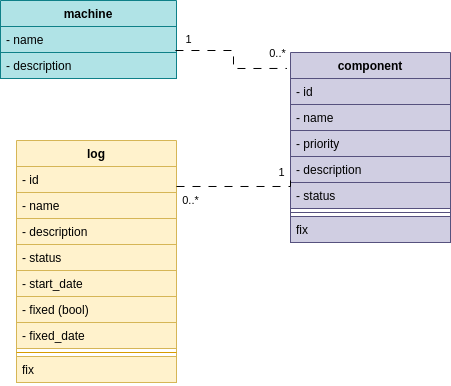

The diagram above was exported from draw.io. Its source (the exported page's mxGraphModel, read from the mxfile embedded in the PNG):
<mxGraphModel dx="459" dy="853" grid="1" gridSize="10" guides="1" tooltips="1" connect="1" arrows="1" fold="1" page="1" pageScale="1" pageWidth="827" pageHeight="1169" math="0" shadow="0">
  <root>
    <mxCell id="WIyWlLk6GJQsqaUBKTNV-0" />
    <mxCell id="WIyWlLk6GJQsqaUBKTNV-1" parent="WIyWlLk6GJQsqaUBKTNV-0" />
    <mxCell id="rjMaRxzieAQluW9kNgKJ-0" value="machine" style="swimlane;fontStyle=1;align=center;verticalAlign=top;childLayout=stackLayout;horizontal=1;startSize=26;horizontalStack=0;resizeParent=1;resizeParentMax=0;resizeLast=0;collapsible=1;marginBottom=0;whiteSpace=wrap;html=1;fillColor=#b0e3e6;strokeColor=#0e8088;" parent="WIyWlLk6GJQsqaUBKTNV-1" vertex="1">
      <mxGeometry x="100" y="100" width="176" height="78" as="geometry">
        <mxRectangle x="90" y="140" width="90" height="30" as="alternateBounds" />
      </mxGeometry>
    </mxCell>
    <mxCell id="rjMaRxzieAQluW9kNgKJ-5" value="- name" style="text;align=left;verticalAlign=top;spacingLeft=4;spacingRight=4;overflow=hidden;rotatable=0;points=[[0,0.5],[1,0.5]];portConstraint=eastwest;whiteSpace=wrap;html=1;fillColor=#b0e3e6;strokeColor=#0e8088;" parent="rjMaRxzieAQluW9kNgKJ-0" vertex="1">
      <mxGeometry y="26" width="176" height="26" as="geometry" />
    </mxCell>
    <mxCell id="rjMaRxzieAQluW9kNgKJ-3" value="- description" style="text;align=left;verticalAlign=top;spacingLeft=4;spacingRight=4;overflow=hidden;rotatable=0;points=[[0,0.5],[1,0.5]];portConstraint=eastwest;whiteSpace=wrap;html=1;fillColor=#b0e3e6;strokeColor=#0e8088;" parent="rjMaRxzieAQluW9kNgKJ-0" vertex="1">
      <mxGeometry y="52" width="176" height="26" as="geometry" />
    </mxCell>
    <mxCell id="rjMaRxzieAQluW9kNgKJ-16" value="component" style="swimlane;fontStyle=1;align=center;verticalAlign=top;childLayout=stackLayout;horizontal=1;startSize=26;horizontalStack=0;resizeParent=1;resizeParentMax=0;resizeLast=0;collapsible=1;marginBottom=0;whiteSpace=wrap;html=1;fillColor=#d0cee2;strokeColor=#56517e;" parent="WIyWlLk6GJQsqaUBKTNV-1" vertex="1">
      <mxGeometry x="390" y="152" width="160" height="190" as="geometry" />
    </mxCell>
    <mxCell id="rjMaRxzieAQluW9kNgKJ-20" value="- id" style="text;align=left;verticalAlign=top;spacingLeft=4;spacingRight=4;overflow=hidden;rotatable=0;points=[[0,0.5],[1,0.5]];portConstraint=eastwest;whiteSpace=wrap;html=1;fillColor=#d0cee2;strokeColor=#56517e;" parent="rjMaRxzieAQluW9kNgKJ-16" vertex="1">
      <mxGeometry y="26" width="160" height="26" as="geometry" />
    </mxCell>
    <mxCell id="rjMaRxzieAQluW9kNgKJ-17" value="- name" style="text;align=left;verticalAlign=top;spacingLeft=4;spacingRight=4;overflow=hidden;rotatable=0;points=[[0,0.5],[1,0.5]];portConstraint=eastwest;whiteSpace=wrap;html=1;fillColor=#d0cee2;strokeColor=#56517e;" parent="rjMaRxzieAQluW9kNgKJ-16" vertex="1">
      <mxGeometry y="52" width="160" height="26" as="geometry" />
    </mxCell>
    <mxCell id="ISIF36Q2RV5dGYh7HSYZ-0" value="- priority" style="text;align=left;verticalAlign=top;spacingLeft=4;spacingRight=4;overflow=hidden;rotatable=0;points=[[0,0.5],[1,0.5]];portConstraint=eastwest;whiteSpace=wrap;html=1;fillColor=#d0cee2;strokeColor=#56517e;" parent="rjMaRxzieAQluW9kNgKJ-16" vertex="1">
      <mxGeometry y="78" width="160" height="26" as="geometry" />
    </mxCell>
    <mxCell id="rjMaRxzieAQluW9kNgKJ-21" value="- description" style="text;align=left;verticalAlign=top;spacingLeft=4;spacingRight=4;overflow=hidden;rotatable=0;points=[[0,0.5],[1,0.5]];portConstraint=eastwest;whiteSpace=wrap;html=1;fillColor=#d0cee2;strokeColor=#56517e;" parent="rjMaRxzieAQluW9kNgKJ-16" vertex="1">
      <mxGeometry y="104" width="160" height="26" as="geometry" />
    </mxCell>
    <mxCell id="ISIF36Q2RV5dGYh7HSYZ-2" value="&lt;div&gt;- status&lt;/div&gt;" style="text;align=left;verticalAlign=top;spacingLeft=4;spacingRight=4;overflow=hidden;rotatable=0;points=[[0,0.5],[1,0.5]];portConstraint=eastwest;whiteSpace=wrap;html=1;fillColor=#d0cee2;strokeColor=#56517e;" parent="rjMaRxzieAQluW9kNgKJ-16" vertex="1">
      <mxGeometry y="130" width="160" height="26" as="geometry" />
    </mxCell>
    <mxCell id="rjMaRxzieAQluW9kNgKJ-18" value="" style="line;strokeWidth=1;fillColor=none;align=left;verticalAlign=middle;spacingTop=-1;spacingLeft=3;spacingRight=3;rotatable=0;labelPosition=right;points=[];portConstraint=eastwest;strokeColor=inherit;" parent="rjMaRxzieAQluW9kNgKJ-16" vertex="1">
      <mxGeometry y="156" width="160" height="8" as="geometry" />
    </mxCell>
    <mxCell id="rjMaRxzieAQluW9kNgKJ-19" value="fix&amp;nbsp;" style="text;align=left;verticalAlign=top;spacingLeft=4;spacingRight=4;overflow=hidden;rotatable=0;points=[[0,0.5],[1,0.5]];portConstraint=eastwest;whiteSpace=wrap;html=1;fillColor=#d0cee2;strokeColor=#56517e;" parent="rjMaRxzieAQluW9kNgKJ-16" vertex="1">
      <mxGeometry y="164" width="160" height="26" as="geometry" />
    </mxCell>
    <mxCell id="rjMaRxzieAQluW9kNgKJ-22" style="edgeStyle=orthogonalEdgeStyle;rounded=0;orthogonalLoop=1;jettySize=auto;html=1;entryX=-0.022;entryY=0.084;entryDx=0;entryDy=0;startArrow=none;startFill=0;endArrow=none;endFill=0;dashed=1;dashPattern=8 8;exitX=0.994;exitY=0.923;exitDx=0;exitDy=0;exitPerimeter=0;entryPerimeter=0;" parent="WIyWlLk6GJQsqaUBKTNV-1" source="rjMaRxzieAQluW9kNgKJ-5" target="rjMaRxzieAQluW9kNgKJ-16" edge="1">
      <mxGeometry relative="1" as="geometry" />
    </mxCell>
    <mxCell id="rjMaRxzieAQluW9kNgKJ-24" value="1" style="edgeLabel;html=1;align=center;verticalAlign=middle;resizable=0;points=[];" parent="rjMaRxzieAQluW9kNgKJ-22" vertex="1" connectable="0">
      <mxGeometry x="-0.7582" y="1" relative="1" as="geometry">
        <mxPoint x="-3" y="-10" as="offset" />
      </mxGeometry>
    </mxCell>
    <mxCell id="rjMaRxzieAQluW9kNgKJ-25" value="0..*" style="edgeLabel;html=1;align=center;verticalAlign=middle;resizable=0;points=[];" parent="rjMaRxzieAQluW9kNgKJ-22" vertex="1" connectable="0">
      <mxGeometry x="0.8548" y="1" relative="1" as="geometry">
        <mxPoint y="-14" as="offset" />
      </mxGeometry>
    </mxCell>
    <mxCell id="rjMaRxzieAQluW9kNgKJ-26" value="log" style="swimlane;fontStyle=1;align=center;verticalAlign=top;childLayout=stackLayout;horizontal=1;startSize=26;horizontalStack=0;resizeParent=1;resizeParentMax=0;resizeLast=0;collapsible=1;marginBottom=0;whiteSpace=wrap;html=1;fillColor=#fff2cc;strokeColor=#d6b656;" parent="WIyWlLk6GJQsqaUBKTNV-1" vertex="1">
      <mxGeometry x="116" y="239.9999999999999" width="160" height="242" as="geometry">
        <mxRectangle x="116" y="239.9999999999999" width="60" height="30" as="alternateBounds" />
      </mxGeometry>
    </mxCell>
    <mxCell id="rjMaRxzieAQluW9kNgKJ-6" value="- id" style="text;align=left;verticalAlign=top;spacingLeft=4;spacingRight=4;overflow=hidden;rotatable=0;points=[[0,0.5],[1,0.5]];portConstraint=eastwest;whiteSpace=wrap;html=1;fillColor=#fff2cc;strokeColor=#d6b656;" parent="rjMaRxzieAQluW9kNgKJ-26" vertex="1">
      <mxGeometry y="26" width="160" height="26" as="geometry" />
    </mxCell>
    <mxCell id="rjMaRxzieAQluW9kNgKJ-30" value="- name" style="text;align=left;verticalAlign=top;spacingLeft=4;spacingRight=4;overflow=hidden;rotatable=0;points=[[0,0.5],[1,0.5]];portConstraint=eastwest;whiteSpace=wrap;html=1;fillColor=#fff2cc;strokeColor=#d6b656;" parent="rjMaRxzieAQluW9kNgKJ-26" vertex="1">
      <mxGeometry y="52" width="160" height="26" as="geometry" />
    </mxCell>
    <mxCell id="rjMaRxzieAQluW9kNgKJ-31" value="- description" style="text;align=left;verticalAlign=top;spacingLeft=4;spacingRight=4;overflow=hidden;rotatable=0;points=[[0,0.5],[1,0.5]];portConstraint=eastwest;whiteSpace=wrap;html=1;fillColor=#fff2cc;strokeColor=#d6b656;" parent="rjMaRxzieAQluW9kNgKJ-26" vertex="1">
      <mxGeometry y="78" width="160" height="26" as="geometry" />
    </mxCell>
    <mxCell id="ISIF36Q2RV5dGYh7HSYZ-1" value="&lt;div&gt;- status&lt;/div&gt;" style="text;align=left;verticalAlign=top;spacingLeft=4;spacingRight=4;overflow=hidden;rotatable=0;points=[[0,0.5],[1,0.5]];portConstraint=eastwest;whiteSpace=wrap;html=1;fillColor=#fff2cc;strokeColor=#d6b656;" parent="rjMaRxzieAQluW9kNgKJ-26" vertex="1">
      <mxGeometry y="104" width="160" height="26" as="geometry" />
    </mxCell>
    <mxCell id="rjMaRxzieAQluW9kNgKJ-35" value="- start_date" style="text;align=left;verticalAlign=top;spacingLeft=4;spacingRight=4;overflow=hidden;rotatable=0;points=[[0,0.5],[1,0.5]];portConstraint=eastwest;whiteSpace=wrap;html=1;fillColor=#fff2cc;strokeColor=#d6b656;" parent="rjMaRxzieAQluW9kNgKJ-26" vertex="1">
      <mxGeometry y="130" width="160" height="26" as="geometry" />
    </mxCell>
    <mxCell id="rjMaRxzieAQluW9kNgKJ-33" value="- fixed (bool)&lt;div&gt;&lt;br&gt;&lt;/div&gt;" style="text;align=left;verticalAlign=top;spacingLeft=4;spacingRight=4;overflow=hidden;rotatable=0;points=[[0,0.5],[1,0.5]];portConstraint=eastwest;whiteSpace=wrap;html=1;fillColor=#fff2cc;strokeColor=#d6b656;" parent="rjMaRxzieAQluW9kNgKJ-26" vertex="1">
      <mxGeometry y="156" width="160" height="26" as="geometry" />
    </mxCell>
    <mxCell id="rjMaRxzieAQluW9kNgKJ-34" value="- fixed_date" style="text;align=left;verticalAlign=top;spacingLeft=4;spacingRight=4;overflow=hidden;rotatable=0;points=[[0,0.5],[1,0.5]];portConstraint=eastwest;whiteSpace=wrap;html=1;fillColor=#fff2cc;strokeColor=#d6b656;" parent="rjMaRxzieAQluW9kNgKJ-26" vertex="1">
      <mxGeometry y="182" width="160" height="26" as="geometry" />
    </mxCell>
    <mxCell id="rjMaRxzieAQluW9kNgKJ-28" value="" style="line;strokeWidth=1;fillColor=#ffe6cc;align=left;verticalAlign=middle;spacingTop=-1;spacingLeft=3;spacingRight=3;rotatable=0;labelPosition=right;points=[];portConstraint=eastwest;strokeColor=#d79b00;" parent="rjMaRxzieAQluW9kNgKJ-26" vertex="1">
      <mxGeometry y="208" width="160" height="8" as="geometry" />
    </mxCell>
    <mxCell id="rjMaRxzieAQluW9kNgKJ-32" value="fix&amp;nbsp;" style="text;align=left;verticalAlign=top;spacingLeft=4;spacingRight=4;overflow=hidden;rotatable=0;points=[[0,0.5],[1,0.5]];portConstraint=eastwest;whiteSpace=wrap;html=1;fillColor=#fff2cc;strokeColor=#d6b656;" parent="rjMaRxzieAQluW9kNgKJ-26" vertex="1">
      <mxGeometry y="216" width="160" height="26" as="geometry" />
    </mxCell>
    <mxCell id="rjMaRxzieAQluW9kNgKJ-36" style="rounded=0;orthogonalLoop=1;jettySize=auto;html=1;startArrow=none;startFill=0;endArrow=none;endFill=0;dashed=1;dashPattern=8 8;exitX=0;exitY=0.923;exitDx=0;exitDy=0;exitPerimeter=0;entryX=0.988;entryY=0.769;entryDx=0;entryDy=0;entryPerimeter=0;edgeStyle=orthogonalEdgeStyle;" parent="WIyWlLk6GJQsqaUBKTNV-1" source="rjMaRxzieAQluW9kNgKJ-21" target="rjMaRxzieAQluW9kNgKJ-6" edge="1">
      <mxGeometry relative="1" as="geometry">
        <mxPoint x="370" y="410" as="sourcePoint" />
        <mxPoint x="190" y="290" as="targetPoint" />
        <Array as="points">
          <mxPoint x="390" y="286" />
        </Array>
      </mxGeometry>
    </mxCell>
    <mxCell id="rjMaRxzieAQluW9kNgKJ-37" value="1" style="edgeLabel;html=1;align=center;verticalAlign=middle;resizable=0;points=[];" parent="rjMaRxzieAQluW9kNgKJ-36" vertex="1" connectable="0">
      <mxGeometry x="-0.7582" y="1" relative="1" as="geometry">
        <mxPoint x="-1" y="-15" as="offset" />
      </mxGeometry>
    </mxCell>
    <mxCell id="rjMaRxzieAQluW9kNgKJ-38" value="0..*" style="edgeLabel;html=1;align=center;verticalAlign=middle;resizable=0;points=[];" parent="rjMaRxzieAQluW9kNgKJ-36" vertex="1" connectable="0">
      <mxGeometry x="0.8548" y="1" relative="1" as="geometry">
        <mxPoint x="6" y="13" as="offset" />
      </mxGeometry>
    </mxCell>
  </root>
</mxGraphModel>